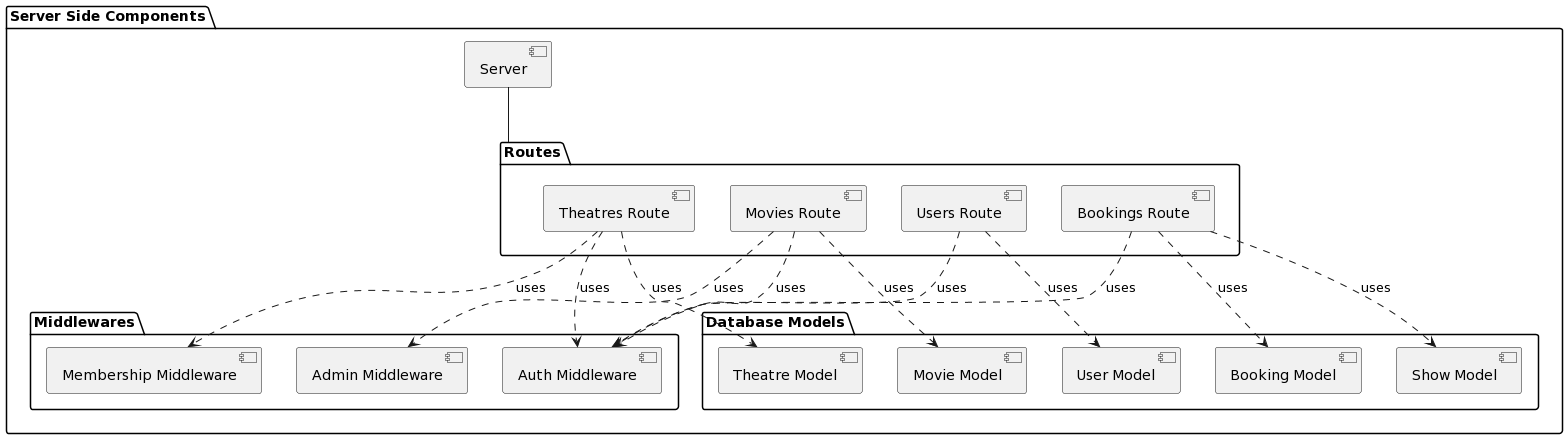

The diagram above was rendered by PlantUML. Its source (embedded in the PNG):
@startuml
package "Server Side Components" {
  package "Database Models" {
    [Movie Model]
    [Theatre Model]
    [User Model]
    [Booking Model]
    [Show Model]
  }
  package "Middlewares" {
    [Auth Middleware]
    [Admin Middleware]
    [Membership Middleware]
  }
  package "Routes" {
    [Theatres Route]
    [Users Route]
    [Movies Route]
    [Bookings Route]
  }
  [Server]

  [Theatres Route] ..> [Theatre Model] : uses
  [Users Route] ..> [User Model] : uses
  [Movies Route] ..> [Movie Model] : uses
  [Bookings Route] ..> [Booking Model] : uses
  [Bookings Route] ..> [Show Model] : uses

  [Theatres Route] ..> [Auth Middleware] : uses
  [Users Route] ..> [Auth Middleware] : uses
  [Movies Route] ..> [Auth Middleware] : uses
  [Bookings Route] ..> [Auth Middleware] : uses

  [Movies Route] ..> [Admin Middleware] : uses
  [Theatres Route] ..> [Membership Middleware] : uses

  [Server] -- [Routes]
}
@enduml